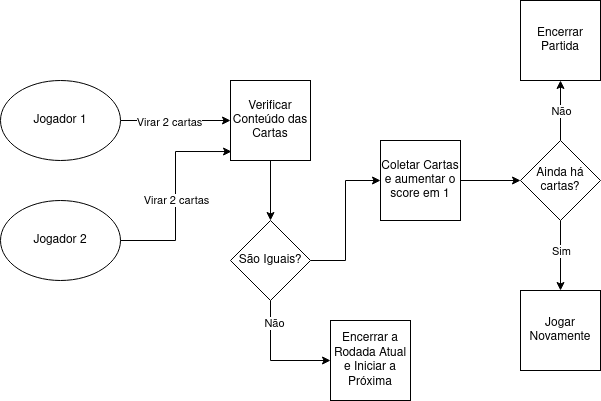

The diagram above was exported from draw.io. Its source (the exported page's mxGraphModel, read from the mxfile embedded in the PNG):
<mxGraphModel dx="1364" dy="749" grid="1" gridSize="10" guides="1" tooltips="1" connect="1" arrows="1" fold="1" page="1" pageScale="1" pageWidth="827" pageHeight="1169" math="0" shadow="0">
  <root>
    <mxCell id="0" />
    <mxCell id="1" parent="0" />
    <mxCell id="ArbZXGTZXBOtG48W6gGH-4" style="edgeStyle=orthogonalEdgeStyle;rounded=0;orthogonalLoop=1;jettySize=auto;html=1;" edge="1" parent="1" source="ArbZXGTZXBOtG48W6gGH-1" target="ArbZXGTZXBOtG48W6gGH-3">
      <mxGeometry relative="1" as="geometry" />
    </mxCell>
    <mxCell id="ArbZXGTZXBOtG48W6gGH-5" value="&lt;div&gt;Virar 2 cartas&lt;/div&gt;" style="edgeLabel;html=1;align=center;verticalAlign=middle;resizable=0;points=[];" vertex="1" connectable="0" parent="ArbZXGTZXBOtG48W6gGH-4">
      <mxGeometry x="-0.125" y="-1" relative="1" as="geometry">
        <mxPoint as="offset" />
      </mxGeometry>
    </mxCell>
    <mxCell id="ArbZXGTZXBOtG48W6gGH-1" value="Jogador 1" style="ellipse;whiteSpace=wrap;html=1;" vertex="1" parent="1">
      <mxGeometry x="60" y="210" width="120" height="80" as="geometry" />
    </mxCell>
    <mxCell id="ArbZXGTZXBOtG48W6gGH-2" value="Jogador 2" style="ellipse;whiteSpace=wrap;html=1;" vertex="1" parent="1">
      <mxGeometry x="60" y="330" width="120" height="80" as="geometry" />
    </mxCell>
    <mxCell id="ArbZXGTZXBOtG48W6gGH-7" style="edgeStyle=orthogonalEdgeStyle;rounded=0;orthogonalLoop=1;jettySize=auto;html=1;entryX=0.5;entryY=0;entryDx=0;entryDy=0;" edge="1" parent="1" source="ArbZXGTZXBOtG48W6gGH-3" target="ArbZXGTZXBOtG48W6gGH-6">
      <mxGeometry relative="1" as="geometry" />
    </mxCell>
    <mxCell id="ArbZXGTZXBOtG48W6gGH-3" value="Verificar Conteúdo das Cartas" style="whiteSpace=wrap;html=1;aspect=fixed;" vertex="1" parent="1">
      <mxGeometry x="290" y="210" width="80" height="80" as="geometry" />
    </mxCell>
    <mxCell id="ArbZXGTZXBOtG48W6gGH-10" style="edgeStyle=orthogonalEdgeStyle;rounded=0;orthogonalLoop=1;jettySize=auto;html=1;entryX=0;entryY=0.5;entryDx=0;entryDy=0;" edge="1" parent="1" source="ArbZXGTZXBOtG48W6gGH-6" target="ArbZXGTZXBOtG48W6gGH-9">
      <mxGeometry relative="1" as="geometry">
        <Array as="points">
          <mxPoint x="330" y="490" />
        </Array>
      </mxGeometry>
    </mxCell>
    <mxCell id="ArbZXGTZXBOtG48W6gGH-12" value="&lt;div&gt;Não&lt;/div&gt;" style="edgeLabel;html=1;align=center;verticalAlign=middle;resizable=0;points=[];" vertex="1" connectable="0" parent="ArbZXGTZXBOtG48W6gGH-10">
      <mxGeometry x="-0.6333" y="3" relative="1" as="geometry">
        <mxPoint as="offset" />
      </mxGeometry>
    </mxCell>
    <mxCell id="ArbZXGTZXBOtG48W6gGH-18" style="edgeStyle=orthogonalEdgeStyle;rounded=0;orthogonalLoop=1;jettySize=auto;html=1;entryX=0;entryY=0.5;entryDx=0;entryDy=0;" edge="1" parent="1" source="ArbZXGTZXBOtG48W6gGH-6" target="ArbZXGTZXBOtG48W6gGH-17">
      <mxGeometry relative="1" as="geometry" />
    </mxCell>
    <mxCell id="ArbZXGTZXBOtG48W6gGH-6" value="São Iguais?" style="rhombus;whiteSpace=wrap;html=1;" vertex="1" parent="1">
      <mxGeometry x="290" y="350" width="80" height="80" as="geometry" />
    </mxCell>
    <mxCell id="ArbZXGTZXBOtG48W6gGH-9" value="Encerrar a Rodada Atual e Iniciar a Próxima" style="whiteSpace=wrap;html=1;aspect=fixed;" vertex="1" parent="1">
      <mxGeometry x="390" y="450" width="80" height="80" as="geometry" />
    </mxCell>
    <mxCell id="ArbZXGTZXBOtG48W6gGH-15" style="edgeStyle=orthogonalEdgeStyle;rounded=0;orthogonalLoop=1;jettySize=auto;html=1;entryX=0.013;entryY=0.888;entryDx=0;entryDy=0;entryPerimeter=0;" edge="1" parent="1" source="ArbZXGTZXBOtG48W6gGH-2" target="ArbZXGTZXBOtG48W6gGH-3">
      <mxGeometry relative="1" as="geometry" />
    </mxCell>
    <mxCell id="ArbZXGTZXBOtG48W6gGH-16" value="&lt;div&gt;Virar 2 cartas&lt;/div&gt;" style="edgeLabel;html=1;align=center;verticalAlign=middle;resizable=0;points=[];" vertex="1" connectable="0" parent="ArbZXGTZXBOtG48W6gGH-15">
      <mxGeometry x="-0.0402" relative="1" as="geometry">
        <mxPoint as="offset" />
      </mxGeometry>
    </mxCell>
    <mxCell id="ArbZXGTZXBOtG48W6gGH-21" style="edgeStyle=orthogonalEdgeStyle;rounded=0;orthogonalLoop=1;jettySize=auto;html=1;" edge="1" parent="1" source="ArbZXGTZXBOtG48W6gGH-17" target="ArbZXGTZXBOtG48W6gGH-20">
      <mxGeometry relative="1" as="geometry" />
    </mxCell>
    <mxCell id="ArbZXGTZXBOtG48W6gGH-17" value="Coletar Cartas e aumentar o score em 1" style="whiteSpace=wrap;html=1;aspect=fixed;" vertex="1" parent="1">
      <mxGeometry x="440" y="270" width="80" height="80" as="geometry" />
    </mxCell>
    <mxCell id="ArbZXGTZXBOtG48W6gGH-19" value="Encerrar Partida" style="whiteSpace=wrap;html=1;aspect=fixed;" vertex="1" parent="1">
      <mxGeometry x="580" y="130" width="80" height="80" as="geometry" />
    </mxCell>
    <mxCell id="ArbZXGTZXBOtG48W6gGH-23" style="edgeStyle=orthogonalEdgeStyle;rounded=0;orthogonalLoop=1;jettySize=auto;html=1;" edge="1" parent="1" source="ArbZXGTZXBOtG48W6gGH-20">
      <mxGeometry relative="1" as="geometry">
        <mxPoint x="620" y="420" as="targetPoint" />
      </mxGeometry>
    </mxCell>
    <mxCell id="ArbZXGTZXBOtG48W6gGH-27" value="Sim" style="edgeLabel;html=1;align=center;verticalAlign=middle;resizable=0;points=[];" vertex="1" connectable="0" parent="ArbZXGTZXBOtG48W6gGH-23">
      <mxGeometry x="-0.3476" y="-2" relative="1" as="geometry">
        <mxPoint x="2" y="7" as="offset" />
      </mxGeometry>
    </mxCell>
    <mxCell id="ArbZXGTZXBOtG48W6gGH-25" style="edgeStyle=orthogonalEdgeStyle;rounded=0;orthogonalLoop=1;jettySize=auto;html=1;entryX=0.5;entryY=1;entryDx=0;entryDy=0;" edge="1" parent="1" source="ArbZXGTZXBOtG48W6gGH-20" target="ArbZXGTZXBOtG48W6gGH-19">
      <mxGeometry relative="1" as="geometry" />
    </mxCell>
    <mxCell id="ArbZXGTZXBOtG48W6gGH-26" value="Não" style="edgeLabel;html=1;align=center;verticalAlign=middle;resizable=0;points=[];" vertex="1" connectable="0" parent="ArbZXGTZXBOtG48W6gGH-25">
      <mxGeometry x="0.1" relative="1" as="geometry">
        <mxPoint y="3" as="offset" />
      </mxGeometry>
    </mxCell>
    <mxCell id="ArbZXGTZXBOtG48W6gGH-20" value="Ainda há cartas?" style="rhombus;whiteSpace=wrap;html=1;" vertex="1" parent="1">
      <mxGeometry x="580" y="270" width="80" height="80" as="geometry" />
    </mxCell>
    <mxCell id="ArbZXGTZXBOtG48W6gGH-24" value="&lt;div&gt;Jogar Novamente&lt;/div&gt;" style="whiteSpace=wrap;html=1;aspect=fixed;" vertex="1" parent="1">
      <mxGeometry x="580" y="420" width="80" height="80" as="geometry" />
    </mxCell>
  </root>
</mxGraphModel>